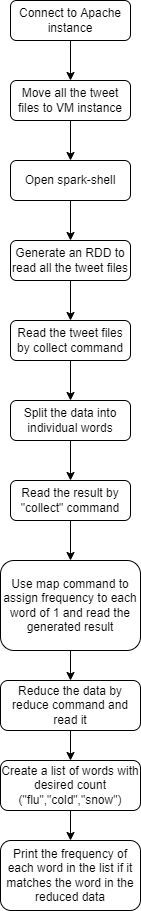

The diagram above was exported from draw.io. Its source (the exported page's mxGraphModel, read from the mxfile embedded in the PNG):
<mxGraphModel dx="1038" dy="571" grid="1" gridSize="10" guides="1" tooltips="1" connect="1" arrows="1" fold="1" page="1" pageScale="1" pageWidth="827" pageHeight="1169" math="0" shadow="0">
  <root>
    <mxCell id="WIyWlLk6GJQsqaUBKTNV-0" />
    <mxCell id="WIyWlLk6GJQsqaUBKTNV-1" parent="WIyWlLk6GJQsqaUBKTNV-0" />
    <mxCell id="tXWVnYRgORKZIOWjlLYl-2" value="" style="edgeStyle=orthogonalEdgeStyle;rounded=0;orthogonalLoop=1;jettySize=auto;html=1;" edge="1" parent="WIyWlLk6GJQsqaUBKTNV-1" source="WIyWlLk6GJQsqaUBKTNV-3" target="tXWVnYRgORKZIOWjlLYl-0">
      <mxGeometry relative="1" as="geometry" />
    </mxCell>
    <mxCell id="WIyWlLk6GJQsqaUBKTNV-3" value="Connect to Apache instance" style="rounded=1;whiteSpace=wrap;html=1;fontSize=12;glass=0;strokeWidth=1;shadow=0;" parent="WIyWlLk6GJQsqaUBKTNV-1" vertex="1">
      <mxGeometry x="160" y="40" width="120" height="40" as="geometry" />
    </mxCell>
    <mxCell id="tXWVnYRgORKZIOWjlLYl-6" value="" style="edgeStyle=orthogonalEdgeStyle;rounded=0;orthogonalLoop=1;jettySize=auto;html=1;" edge="1" parent="WIyWlLk6GJQsqaUBKTNV-1" source="WIyWlLk6GJQsqaUBKTNV-11" target="tXWVnYRgORKZIOWjlLYl-5">
      <mxGeometry relative="1" as="geometry" />
    </mxCell>
    <mxCell id="WIyWlLk6GJQsqaUBKTNV-11" value="Open spark-shell" style="rounded=1;whiteSpace=wrap;html=1;fontSize=12;glass=0;strokeWidth=1;shadow=0;" parent="WIyWlLk6GJQsqaUBKTNV-1" vertex="1">
      <mxGeometry x="160" y="200" width="120" height="40" as="geometry" />
    </mxCell>
    <mxCell id="tXWVnYRgORKZIOWjlLYl-4" value="" style="edgeStyle=orthogonalEdgeStyle;rounded=0;orthogonalLoop=1;jettySize=auto;html=1;" edge="1" parent="WIyWlLk6GJQsqaUBKTNV-1" source="tXWVnYRgORKZIOWjlLYl-0" target="WIyWlLk6GJQsqaUBKTNV-11">
      <mxGeometry relative="1" as="geometry" />
    </mxCell>
    <mxCell id="tXWVnYRgORKZIOWjlLYl-0" value="Move all the tweet files to VM instance" style="rounded=1;whiteSpace=wrap;html=1;fontSize=12;glass=0;strokeWidth=1;shadow=0;" vertex="1" parent="WIyWlLk6GJQsqaUBKTNV-1">
      <mxGeometry x="160" y="120" width="120" height="40" as="geometry" />
    </mxCell>
    <mxCell id="tXWVnYRgORKZIOWjlLYl-8" value="" style="edgeStyle=orthogonalEdgeStyle;rounded=0;orthogonalLoop=1;jettySize=auto;html=1;" edge="1" parent="WIyWlLk6GJQsqaUBKTNV-1" source="tXWVnYRgORKZIOWjlLYl-5" target="tXWVnYRgORKZIOWjlLYl-7">
      <mxGeometry relative="1" as="geometry" />
    </mxCell>
    <mxCell id="tXWVnYRgORKZIOWjlLYl-5" value="Generate an RDD to read all the tweet files" style="rounded=1;whiteSpace=wrap;html=1;fontSize=12;glass=0;strokeWidth=1;shadow=0;" vertex="1" parent="WIyWlLk6GJQsqaUBKTNV-1">
      <mxGeometry x="160" y="280" width="120" height="40" as="geometry" />
    </mxCell>
    <mxCell id="tXWVnYRgORKZIOWjlLYl-10" value="" style="edgeStyle=orthogonalEdgeStyle;rounded=0;orthogonalLoop=1;jettySize=auto;html=1;" edge="1" parent="WIyWlLk6GJQsqaUBKTNV-1" source="tXWVnYRgORKZIOWjlLYl-7" target="tXWVnYRgORKZIOWjlLYl-9">
      <mxGeometry relative="1" as="geometry" />
    </mxCell>
    <mxCell id="tXWVnYRgORKZIOWjlLYl-7" value="Read the tweet files by collect command" style="rounded=1;whiteSpace=wrap;html=1;fontSize=12;glass=0;strokeWidth=1;shadow=0;" vertex="1" parent="WIyWlLk6GJQsqaUBKTNV-1">
      <mxGeometry x="160" y="360" width="120" height="40" as="geometry" />
    </mxCell>
    <mxCell id="tXWVnYRgORKZIOWjlLYl-12" value="" style="edgeStyle=orthogonalEdgeStyle;rounded=0;orthogonalLoop=1;jettySize=auto;html=1;" edge="1" parent="WIyWlLk6GJQsqaUBKTNV-1" source="tXWVnYRgORKZIOWjlLYl-9" target="tXWVnYRgORKZIOWjlLYl-11">
      <mxGeometry relative="1" as="geometry" />
    </mxCell>
    <mxCell id="tXWVnYRgORKZIOWjlLYl-9" value="Split the data into individual words" style="rounded=1;whiteSpace=wrap;html=1;fontSize=12;glass=0;strokeWidth=1;shadow=0;" vertex="1" parent="WIyWlLk6GJQsqaUBKTNV-1">
      <mxGeometry x="160" y="440" width="120" height="40" as="geometry" />
    </mxCell>
    <mxCell id="tXWVnYRgORKZIOWjlLYl-14" value="" style="edgeStyle=orthogonalEdgeStyle;rounded=0;orthogonalLoop=1;jettySize=auto;html=1;" edge="1" parent="WIyWlLk6GJQsqaUBKTNV-1" source="tXWVnYRgORKZIOWjlLYl-11" target="tXWVnYRgORKZIOWjlLYl-13">
      <mxGeometry relative="1" as="geometry" />
    </mxCell>
    <mxCell id="tXWVnYRgORKZIOWjlLYl-11" value="Read the result by &quot;collect&quot; command" style="rounded=1;whiteSpace=wrap;html=1;fontSize=12;glass=0;strokeWidth=1;shadow=0;" vertex="1" parent="WIyWlLk6GJQsqaUBKTNV-1">
      <mxGeometry x="160" y="520" width="120" height="40" as="geometry" />
    </mxCell>
    <mxCell id="tXWVnYRgORKZIOWjlLYl-16" value="" style="edgeStyle=orthogonalEdgeStyle;rounded=0;orthogonalLoop=1;jettySize=auto;html=1;" edge="1" parent="WIyWlLk6GJQsqaUBKTNV-1" source="tXWVnYRgORKZIOWjlLYl-13" target="tXWVnYRgORKZIOWjlLYl-15">
      <mxGeometry relative="1" as="geometry" />
    </mxCell>
    <mxCell id="tXWVnYRgORKZIOWjlLYl-13" value="Use map command to assign frequency to each word of 1 and read the generated result" style="rounded=1;whiteSpace=wrap;html=1;fontSize=12;glass=0;strokeWidth=1;shadow=0;" vertex="1" parent="WIyWlLk6GJQsqaUBKTNV-1">
      <mxGeometry x="150" y="600" width="140" height="90" as="geometry" />
    </mxCell>
    <mxCell id="tXWVnYRgORKZIOWjlLYl-20" style="edgeStyle=orthogonalEdgeStyle;rounded=0;orthogonalLoop=1;jettySize=auto;html=1;exitX=0.5;exitY=1;exitDx=0;exitDy=0;entryX=0.5;entryY=0;entryDx=0;entryDy=0;" edge="1" parent="WIyWlLk6GJQsqaUBKTNV-1" source="tXWVnYRgORKZIOWjlLYl-15" target="tXWVnYRgORKZIOWjlLYl-17">
      <mxGeometry relative="1" as="geometry" />
    </mxCell>
    <mxCell id="tXWVnYRgORKZIOWjlLYl-15" value="Reduce the data by reduce command and read it" style="rounded=1;whiteSpace=wrap;html=1;fontSize=12;glass=0;strokeWidth=1;shadow=0;" vertex="1" parent="WIyWlLk6GJQsqaUBKTNV-1">
      <mxGeometry x="150" y="720" width="140" height="50" as="geometry" />
    </mxCell>
    <mxCell id="tXWVnYRgORKZIOWjlLYl-21" value="" style="edgeStyle=orthogonalEdgeStyle;rounded=0;orthogonalLoop=1;jettySize=auto;html=1;" edge="1" parent="WIyWlLk6GJQsqaUBKTNV-1" source="tXWVnYRgORKZIOWjlLYl-17" target="tXWVnYRgORKZIOWjlLYl-18">
      <mxGeometry relative="1" as="geometry" />
    </mxCell>
    <mxCell id="tXWVnYRgORKZIOWjlLYl-17" value="Create a list of words with desired count (&quot;flu&quot;,&quot;cold&quot;,&quot;snow&quot;)" style="rounded=1;whiteSpace=wrap;html=1;fontSize=12;glass=0;strokeWidth=1;shadow=0;" vertex="1" parent="WIyWlLk6GJQsqaUBKTNV-1">
      <mxGeometry x="150" y="800" width="140" height="50" as="geometry" />
    </mxCell>
    <mxCell id="tXWVnYRgORKZIOWjlLYl-18" value="Print the frequency of each word in the list if it matches the word in the reduced data" style="rounded=1;whiteSpace=wrap;html=1;fontSize=12;glass=0;strokeWidth=1;shadow=0;" vertex="1" parent="WIyWlLk6GJQsqaUBKTNV-1">
      <mxGeometry x="150" y="880" width="140" height="70" as="geometry" />
    </mxCell>
  </root>
</mxGraphModel>